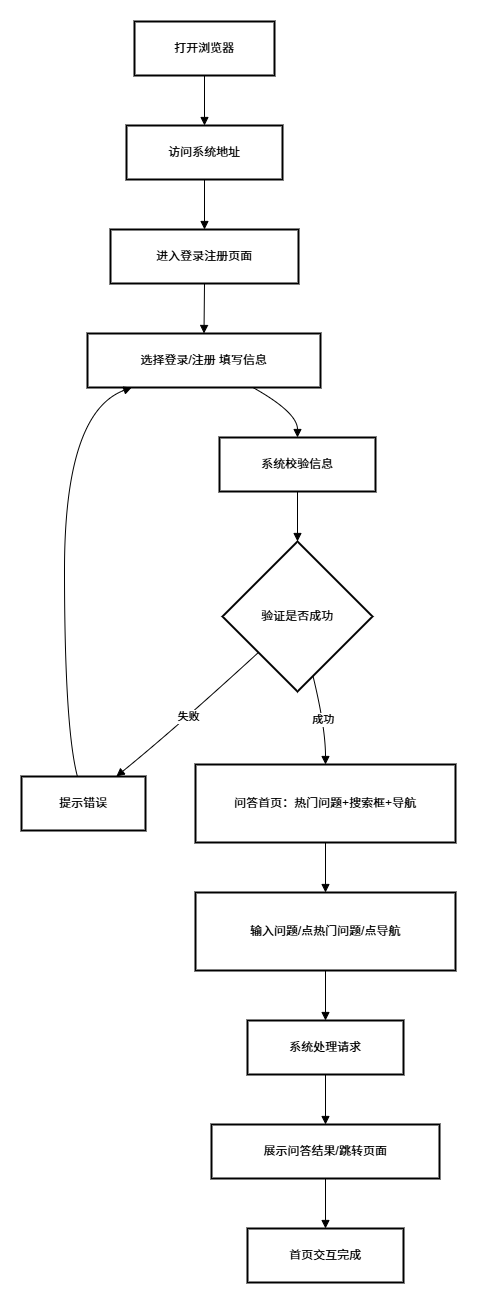

The diagram above was exported from draw.io. Its source (the exported page's mxGraphModel, read from the mxfile embedded in the PNG):
<mxGraphModel dx="1563" dy="1079" grid="1" gridSize="10" guides="1" tooltips="1" connect="1" arrows="1" fold="1" page="1" pageScale="1" pageWidth="827" pageHeight="1169" math="0" shadow="0">
  <root>
    <mxCell id="0" />
    <mxCell id="1" parent="0" />
    <mxCell id="tr0Q7X05-SZRi5B0fY3J-1" value="打开浏览器" style="whiteSpace=wrap;strokeWidth=2;" vertex="1" parent="1">
      <mxGeometry x="133" y="20" width="140" height="54" as="geometry" />
    </mxCell>
    <mxCell id="tr0Q7X05-SZRi5B0fY3J-2" value="访问系统地址" style="whiteSpace=wrap;strokeWidth=2;" vertex="1" parent="1">
      <mxGeometry x="125" y="124" width="156" height="54" as="geometry" />
    </mxCell>
    <mxCell id="tr0Q7X05-SZRi5B0fY3J-3" value="进入登录注册页面" style="whiteSpace=wrap;strokeWidth=2;" vertex="1" parent="1">
      <mxGeometry x="109" y="228" width="188" height="54" as="geometry" />
    </mxCell>
    <mxCell id="tr0Q7X05-SZRi5B0fY3J-4" value="选择登录/注册 填写信息" style="whiteSpace=wrap;strokeWidth=2;" vertex="1" parent="1">
      <mxGeometry x="86" y="332" width="233" height="54" as="geometry" />
    </mxCell>
    <mxCell id="tr0Q7X05-SZRi5B0fY3J-5" value="系统校验信息" style="whiteSpace=wrap;strokeWidth=2;" vertex="1" parent="1">
      <mxGeometry x="218" y="436" width="156" height="54" as="geometry" />
    </mxCell>
    <mxCell id="tr0Q7X05-SZRi5B0fY3J-6" value="验证是否成功" style="rhombus;strokeWidth=2;whiteSpace=wrap;" vertex="1" parent="1">
      <mxGeometry x="221" y="540" width="150" height="150" as="geometry" />
    </mxCell>
    <mxCell id="tr0Q7X05-SZRi5B0fY3J-7" value="提示错误" style="whiteSpace=wrap;strokeWidth=2;" vertex="1" parent="1">
      <mxGeometry x="20" y="775" width="124" height="54" as="geometry" />
    </mxCell>
    <mxCell id="tr0Q7X05-SZRi5B0fY3J-8" value="问答首页：热门问题+搜索框+导航" style="whiteSpace=wrap;strokeWidth=2;" vertex="1" parent="1">
      <mxGeometry x="194" y="763" width="260" height="78" as="geometry" />
    </mxCell>
    <mxCell id="tr0Q7X05-SZRi5B0fY3J-9" value="输入问题/点热门问题/点导航" style="whiteSpace=wrap;strokeWidth=2;" vertex="1" parent="1">
      <mxGeometry x="194" y="891" width="260" height="78" as="geometry" />
    </mxCell>
    <mxCell id="tr0Q7X05-SZRi5B0fY3J-10" value="系统处理请求" style="whiteSpace=wrap;strokeWidth=2;" vertex="1" parent="1">
      <mxGeometry x="246" y="1019" width="156" height="54" as="geometry" />
    </mxCell>
    <mxCell id="tr0Q7X05-SZRi5B0fY3J-11" value="展示问答结果/跳转页面" style="whiteSpace=wrap;strokeWidth=2;" vertex="1" parent="1">
      <mxGeometry x="210" y="1123" width="228" height="54" as="geometry" />
    </mxCell>
    <mxCell id="tr0Q7X05-SZRi5B0fY3J-12" value="首页交互完成" style="whiteSpace=wrap;strokeWidth=2;" vertex="1" parent="1">
      <mxGeometry x="246" y="1227" width="156" height="54" as="geometry" />
    </mxCell>
    <mxCell id="tr0Q7X05-SZRi5B0fY3J-13" value="" style="curved=1;startArrow=none;endArrow=block;exitX=0.5;exitY=1;entryX=0.5;entryY=0;rounded=0;" edge="1" parent="1" source="tr0Q7X05-SZRi5B0fY3J-1" target="tr0Q7X05-SZRi5B0fY3J-2">
      <mxGeometry relative="1" as="geometry">
        <Array as="points" />
      </mxGeometry>
    </mxCell>
    <mxCell id="tr0Q7X05-SZRi5B0fY3J-14" value="" style="curved=1;startArrow=none;endArrow=block;exitX=0.5;exitY=1;entryX=0.5;entryY=0;rounded=0;" edge="1" parent="1" source="tr0Q7X05-SZRi5B0fY3J-2" target="tr0Q7X05-SZRi5B0fY3J-3">
      <mxGeometry relative="1" as="geometry">
        <Array as="points" />
      </mxGeometry>
    </mxCell>
    <mxCell id="tr0Q7X05-SZRi5B0fY3J-15" value="" style="curved=1;startArrow=none;endArrow=block;exitX=0.5;exitY=1;entryX=0.5;entryY=0;rounded=0;" edge="1" parent="1" source="tr0Q7X05-SZRi5B0fY3J-3" target="tr0Q7X05-SZRi5B0fY3J-4">
      <mxGeometry relative="1" as="geometry">
        <Array as="points" />
      </mxGeometry>
    </mxCell>
    <mxCell id="tr0Q7X05-SZRi5B0fY3J-16" value="" style="curved=1;startArrow=none;endArrow=block;exitX=0.71;exitY=1;entryX=0.5;entryY=0;rounded=0;" edge="1" parent="1" source="tr0Q7X05-SZRi5B0fY3J-4" target="tr0Q7X05-SZRi5B0fY3J-5">
      <mxGeometry relative="1" as="geometry">
        <Array as="points">
          <mxPoint x="296" y="411" />
        </Array>
      </mxGeometry>
    </mxCell>
    <mxCell id="tr0Q7X05-SZRi5B0fY3J-17" value="" style="curved=1;startArrow=none;endArrow=block;exitX=0.5;exitY=1;entryX=0.5;entryY=0;rounded=0;" edge="1" parent="1" source="tr0Q7X05-SZRi5B0fY3J-5" target="tr0Q7X05-SZRi5B0fY3J-6">
      <mxGeometry relative="1" as="geometry">
        <Array as="points" />
      </mxGeometry>
    </mxCell>
    <mxCell id="tr0Q7X05-SZRi5B0fY3J-18" value="失败" style="curved=1;startArrow=none;endArrow=block;exitX=0;exitY=0.96;entryX=0.77;entryY=-0.01;rounded=0;" edge="1" parent="1" source="tr0Q7X05-SZRi5B0fY3J-6" target="tr0Q7X05-SZRi5B0fY3J-7">
      <mxGeometry relative="1" as="geometry">
        <Array as="points">
          <mxPoint x="175" y="726" />
        </Array>
      </mxGeometry>
    </mxCell>
    <mxCell id="tr0Q7X05-SZRi5B0fY3J-19" value="" style="curved=1;startArrow=none;endArrow=block;exitX=0.45;exitY=-0.01;entryX=0.19;entryY=1;rounded=0;" edge="1" parent="1" source="tr0Q7X05-SZRi5B0fY3J-7" target="tr0Q7X05-SZRi5B0fY3J-4">
      <mxGeometry relative="1" as="geometry">
        <Array as="points">
          <mxPoint x="63" y="726" />
          <mxPoint x="63" y="411" />
        </Array>
      </mxGeometry>
    </mxCell>
    <mxCell id="tr0Q7X05-SZRi5B0fY3J-20" value="成功" style="curved=1;startArrow=none;endArrow=block;exitX=0.63;exitY=1;entryX=0.5;entryY=0;rounded=0;" edge="1" parent="1" source="tr0Q7X05-SZRi5B0fY3J-6" target="tr0Q7X05-SZRi5B0fY3J-8">
      <mxGeometry relative="1" as="geometry">
        <Array as="points">
          <mxPoint x="324" y="726" />
        </Array>
      </mxGeometry>
    </mxCell>
    <mxCell id="tr0Q7X05-SZRi5B0fY3J-21" value="" style="curved=1;startArrow=none;endArrow=block;exitX=0.5;exitY=1;entryX=0.5;entryY=0;rounded=0;" edge="1" parent="1" source="tr0Q7X05-SZRi5B0fY3J-8" target="tr0Q7X05-SZRi5B0fY3J-9">
      <mxGeometry relative="1" as="geometry">
        <Array as="points" />
      </mxGeometry>
    </mxCell>
    <mxCell id="tr0Q7X05-SZRi5B0fY3J-22" value="" style="curved=1;startArrow=none;endArrow=block;exitX=0.5;exitY=1;entryX=0.5;entryY=-0.01;rounded=0;" edge="1" parent="1" source="tr0Q7X05-SZRi5B0fY3J-9" target="tr0Q7X05-SZRi5B0fY3J-10">
      <mxGeometry relative="1" as="geometry">
        <Array as="points" />
      </mxGeometry>
    </mxCell>
    <mxCell id="tr0Q7X05-SZRi5B0fY3J-23" value="" style="curved=1;startArrow=none;endArrow=block;exitX=0.5;exitY=0.99;entryX=0.5;entryY=-0.01;rounded=0;" edge="1" parent="1" source="tr0Q7X05-SZRi5B0fY3J-10" target="tr0Q7X05-SZRi5B0fY3J-11">
      <mxGeometry relative="1" as="geometry">
        <Array as="points" />
      </mxGeometry>
    </mxCell>
    <mxCell id="tr0Q7X05-SZRi5B0fY3J-24" value="" style="curved=1;startArrow=none;endArrow=block;exitX=0.5;exitY=0.99;entryX=0.5;entryY=-0.01;rounded=0;" edge="1" parent="1" source="tr0Q7X05-SZRi5B0fY3J-11" target="tr0Q7X05-SZRi5B0fY3J-12">
      <mxGeometry relative="1" as="geometry">
        <Array as="points" />
      </mxGeometry>
    </mxCell>
  </root>
</mxGraphModel>